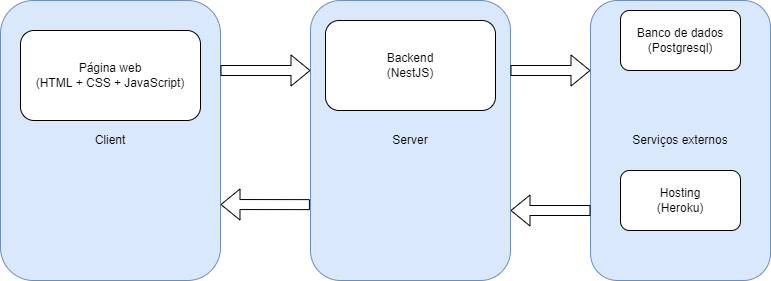

The diagram above was exported from draw.io. Its source (the exported page's mxGraphModel, read from the mxfile embedded in the PNG):
<mxGraphModel dx="782" dy="428" grid="1" gridSize="10" guides="1" tooltips="1" connect="1" arrows="1" fold="1" page="1" pageScale="1" pageWidth="850" pageHeight="1100" math="0" shadow="0">
  <root>
    <mxCell id="0" />
    <mxCell id="1" parent="0" />
    <mxCell id="PdFpG3dYAIwN8JMj9DAh-1" value="Client" style="rounded=1;whiteSpace=wrap;html=1;fillColor=#dae8fc;strokeColor=#6c8ebf;" vertex="1" parent="1">
      <mxGeometry x="60" y="80" width="220" height="280" as="geometry" />
    </mxCell>
    <mxCell id="PdFpG3dYAIwN8JMj9DAh-2" value="Server" style="rounded=1;whiteSpace=wrap;html=1;fillColor=#dae8fc;strokeColor=#6c8ebf;" vertex="1" parent="1">
      <mxGeometry x="370" y="80" width="200" height="280" as="geometry" />
    </mxCell>
    <mxCell id="PdFpG3dYAIwN8JMj9DAh-3" value="&lt;p style=&quot;line-height: 1.2&quot;&gt;Serviços externos&lt;/p&gt;" style="rounded=1;whiteSpace=wrap;html=1;fillColor=#dae8fc;strokeColor=#6c8ebf;" vertex="1" parent="1">
      <mxGeometry x="650" y="80" width="180" height="280" as="geometry" />
    </mxCell>
    <mxCell id="PdFpG3dYAIwN8JMj9DAh-4" value="Página web&lt;br&gt;(HTML + CSS + JavaScript)" style="rounded=1;whiteSpace=wrap;html=1;" vertex="1" parent="1">
      <mxGeometry x="80" y="110" width="180" height="90" as="geometry" />
    </mxCell>
    <mxCell id="PdFpG3dYAIwN8JMj9DAh-6" value="Backend&lt;br&gt;(NestJS)" style="rounded=1;whiteSpace=wrap;html=1;" vertex="1" parent="1">
      <mxGeometry x="385" y="100" width="170" height="90" as="geometry" />
    </mxCell>
    <mxCell id="PdFpG3dYAIwN8JMj9DAh-8" value="Banco de dados&lt;br&gt;(Postgresql)" style="rounded=1;whiteSpace=wrap;html=1;" vertex="1" parent="1">
      <mxGeometry x="680" y="90" width="120" height="60" as="geometry" />
    </mxCell>
    <mxCell id="PdFpG3dYAIwN8JMj9DAh-9" value="Hosting&lt;br&gt;(Heroku)" style="rounded=1;whiteSpace=wrap;html=1;" vertex="1" parent="1">
      <mxGeometry x="680" y="250" width="120" height="60" as="geometry" />
    </mxCell>
    <mxCell id="PdFpG3dYAIwN8JMj9DAh-10" value="" style="shape=flexArrow;endArrow=classic;html=1;rounded=0;entryX=0;entryY=0.25;entryDx=0;entryDy=0;exitX=1;exitY=0.25;exitDx=0;exitDy=0;" edge="1" parent="1" source="PdFpG3dYAIwN8JMj9DAh-1" target="PdFpG3dYAIwN8JMj9DAh-2">
      <mxGeometry width="50" height="50" relative="1" as="geometry">
        <mxPoint x="540" y="290" as="sourcePoint" />
        <mxPoint x="590" y="240" as="targetPoint" />
      </mxGeometry>
    </mxCell>
    <mxCell id="PdFpG3dYAIwN8JMj9DAh-11" value="" style="shape=flexArrow;endArrow=classic;html=1;rounded=0;exitX=-0.003;exitY=0.729;exitDx=0;exitDy=0;exitPerimeter=0;" edge="1" parent="1" source="PdFpG3dYAIwN8JMj9DAh-2">
      <mxGeometry width="50" height="50" relative="1" as="geometry">
        <mxPoint x="540" y="290" as="sourcePoint" />
        <mxPoint x="280" y="284" as="targetPoint" />
      </mxGeometry>
    </mxCell>
    <mxCell id="PdFpG3dYAIwN8JMj9DAh-12" value="" style="shape=flexArrow;endArrow=classic;html=1;rounded=0;entryX=0;entryY=0.25;entryDx=0;entryDy=0;exitX=1;exitY=0.25;exitDx=0;exitDy=0;" edge="1" parent="1" source="PdFpG3dYAIwN8JMj9DAh-2" target="PdFpG3dYAIwN8JMj9DAh-3">
      <mxGeometry width="50" height="50" relative="1" as="geometry">
        <mxPoint x="540" y="290" as="sourcePoint" />
        <mxPoint x="590" y="240" as="targetPoint" />
      </mxGeometry>
    </mxCell>
    <mxCell id="PdFpG3dYAIwN8JMj9DAh-13" value="" style="shape=flexArrow;endArrow=classic;html=1;rounded=0;entryX=1;entryY=0.75;entryDx=0;entryDy=0;exitX=0;exitY=0.75;exitDx=0;exitDy=0;" edge="1" parent="1" source="PdFpG3dYAIwN8JMj9DAh-3" target="PdFpG3dYAIwN8JMj9DAh-2">
      <mxGeometry width="50" height="50" relative="1" as="geometry">
        <mxPoint x="630" y="280" as="sourcePoint" />
        <mxPoint x="590" y="240" as="targetPoint" />
      </mxGeometry>
    </mxCell>
  </root>
</mxGraphModel>